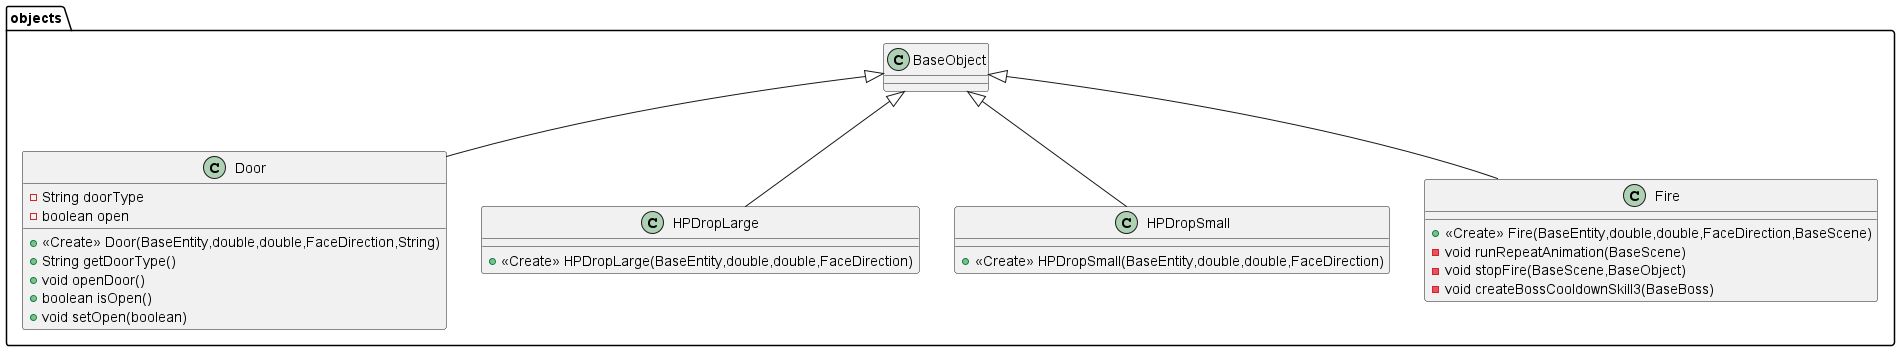

The diagram above was rendered by PlantUML. Its source (embedded in the PNG):
@startuml
class objects.Door {
- String doorType
- boolean open
+ <<Create>> Door(BaseEntity,double,double,FaceDirection,String)
+ String getDoorType()
+ void openDoor()
+ boolean isOpen()
+ void setOpen(boolean)
}


class objects.HPDropLarge {
+ <<Create>> HPDropLarge(BaseEntity,double,double,FaceDirection)
}

class objects.HPDropSmall {
+ <<Create>> HPDropSmall(BaseEntity,double,double,FaceDirection)
}

class objects.Fire {
+ <<Create>> Fire(BaseEntity,double,double,FaceDirection,BaseScene)
- void runRepeatAnimation(BaseScene)
- void stopFire(BaseScene,BaseObject)
- void createBossCooldownSkill3(BaseBoss)
}



objects.BaseObject <|-- objects.Door
objects.BaseObject <|-- objects.HPDropLarge
objects.BaseObject <|-- objects.HPDropSmall
objects.BaseObject <|-- objects.Fire
@enduml